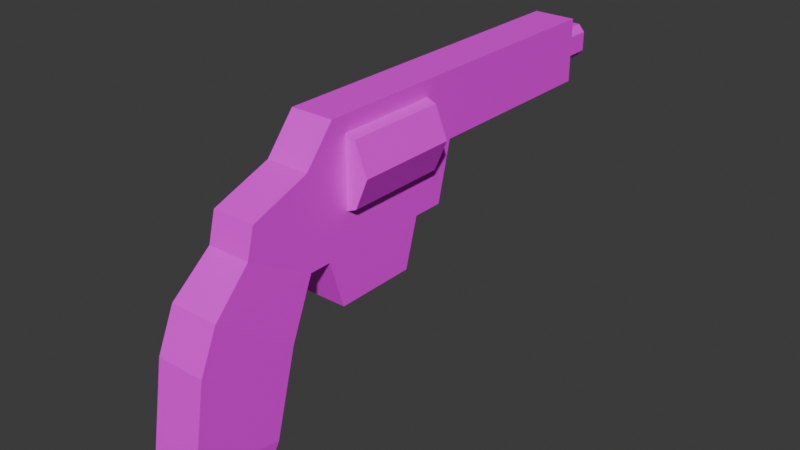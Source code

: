 # Source: revolver_common.blend  (saved by Blender 4.3.32; exported with 4.5.12 LTS)
import bpy
from mathutils import Matrix  # noqa: F401  (used for matrix-valued properties, if any)

bpy.ops.wm.read_factory_settings(use_empty=True)
scene = bpy.context.scene
scene.name = 'Scene'

# ---- collections
col_collection = bpy.data.collections.new('Collection'); scene.collection.children.link(col_collection)

# ---- images (referenced by path relative to the original .blend; pixels are not part of the script)
import os
ASSET_DIR = os.environ.get("B2B_ASSET_DIR", "")  # directory of the original .blend (textures are referenced by path, not embedded)
HERE = os.path.dirname(os.path.abspath(__file__))  # packed textures are extracted next to this script under _unpacked/

def load_image(name, relpath, width, height, colorspace="sRGB"):
    """Load a texture the original file referenced (path relative to the .blend, or extracted next to this script)."""
    p = next((c for c in (os.path.join(HERE, relpath), os.path.join(ASSET_DIR, relpath)) if relpath and os.path.exists(c)), "")
    if p:
        img = bpy.data.images.load(p, check_existing=True)
        img.name = name
    else:  # same state as the original file: an image datablock whose file is absent (Cycles renders it pink)
        img = bpy.data.images.new(name, width, height)
        img.source = "FILE"
        img.filepath = "//" + (relpath or name)
    img.colorspace_settings.name = colorspace
    return img
img_revolver_common_png = load_image('revolver_common.png', 'revolver_common.png', 1024, 1024, 'sRGB')

# ---- materials (node trees are filled in below, after node groups)
mat_material = bpy.data.materials.new('Material')
mat_material.alpha_threshold = 0.0
mat_material.roughness = 0.5
mat_material.line_color = (0.0, 0.0, 0.0, 1.0)

# ---- material node trees
mat_material.use_nodes = True; mat_material.node_tree.nodes.clear()
_N = mat_material.node_tree.nodes; _L = mat_material.node_tree.links
n0 = _N.new('ShaderNodeOutputMaterial'); n0.name = 'Material Output'; n0.location = (300, 300)
n1 = _N.new('ShaderNodeBsdfPrincipled'); n1.name = 'Principled BSDF'; n1.location = (10, 300)
n1.inputs[3].default_value = 1.45
n2 = _N.new('ShaderNodeTexImage'); n2.name = 'Image Texture'; n2.location = (-280, 280)
n2.image = img_revolver_common_png
_L.new(n1.outputs[0], n0.inputs[0])
_L.new(n2.outputs[0], n1.inputs[0])
n0.is_active_output = True

# ---- world
world_world = bpy.data.worlds.new('World'); scene.world = world_world
world_world.use_nodes = True; world_world.node_tree.nodes.clear()
_N = world_world.node_tree.nodes; _L = world_world.node_tree.links
n0 = _N.new('ShaderNodeOutputWorld'); n0.name = 'World Output'; n0.location = (300, 300)
n1 = _N.new('ShaderNodeBackground'); n1.name = 'Background'; n1.location = (10, 300)
n1.inputs[0].default_value = (0.05088, 0.05088, 0.05088, 1.0)
_L.new(n1.outputs[0], n0.inputs[0])
n0.is_active_output = True
world_world.color = (0.05088, 0.05088, 0.05088)
world_world.sun_shadow_jitter_overblur = 0.0

# ---- meshes
me_cube_001 = bpy.data.meshes.new('Cube.001')
me_cube_001.from_pydata([(-0.22, -1.1, -0.6), (-0.22, -0.8, 0.662), (-0.22, 0.6, -0.6), (-0.22, 0.75, 0.662), (0.0, -1.7, 0.08101), (-0.22, 0.75, 0.00101), (0.0, -2.17, -0.57), (-0.22, -1.1, 0.301), (0.0, 0.6, -0.6), (0.0, 0.75, 0.662), (0.0, -1.1, -0.6), (0.0, -0.8, 0.662), (-0.22, -1.7, 0.08101), (-0.25, -2.17, -0.57), (0.0, 0.75, 0.00101), (0.0, -1.1, 0.301), (-0.25, -1.37, -1.16), (0.0, -2.35, -0.98), (0.0, -1.37, -1.16), (-0.25, -2.35, -0.98), (-0.25, -1.599, -2.01), (0.0, -2.489, -1.81), (0.0, -1.599, -2.01), (-0.25, -2.489, -1.81), (-0.22, -1.679, -2.22), (0.0, -2.419, -2.18), (0.0, -1.679, -2.22), (-0.22, -2.419, -2.18), (0.0, 2.79, 0.509), (-0.22, -1.776, -0.2095), (0.0, -1.776, -0.2095), (0.0, 2.77, 0.00101), (0.22, -1.1, -0.6), (0.22, -0.8, 0.662), (0.22, 0.6, -0.6), (0.22, 0.75, 0.662), (0.22, 0.75, 0.00101), (0.22, -1.1, 0.301), (0.22, -1.7, 0.08101), (0.25, -2.17, -0.57), (0.25, -1.37, -1.16), (0.25, -2.35, -0.98), (0.25, -1.599, -2.01), (0.25, -2.489, -1.81), (0.22, -1.679, -2.22), (0.22, -2.419, -2.18), (0.22, -1.776, -0.2095), (-0.22, 2.77, 0.662), (0.0, 2.77, 0.662), (-0.22, 2.77, 0.00101), (0.0, 2.79, 0.1664), (0.22, 2.77, 0.662), (0.22, 2.77, 0.00101), (0.0, 3.1, 0.509), (0.0, 3.1, 0.1664), (-0.1019, 2.79, 0.509), (-0.1658, 2.79, 0.4358), (0.1658, 2.79, 0.4358), (0.1019, 2.79, 0.509), (-0.1658, 3.1, 0.4358), (-0.1019, 3.1, 0.509), (0.1019, 3.1, 0.509), (0.1658, 3.1, 0.4358), (-0.1658, 2.79, 0.2369), (-0.09891, 2.79, 0.1664), (0.09891, 2.79, 0.1664), (0.1658, 2.79, 0.2369), (-0.09891, 3.1, 0.1664), (-0.1658, 3.1, 0.2369), (0.1658, 3.1, 0.2369), (0.09891, 3.1, 0.1664), (0.22, 0.275, -0.6), (0.22, -0.875, -0.6), (-0.22, 0.275, -0.6), (-0.22, -0.875, -0.6), (0.0, 0.275, -0.6), (0.0, -0.875, -0.6), (0.0, -0.02502, 0.662), (-0.22, -0.02502, 0.662), (-0.22, -0.175, 0.151), (0.22, -0.02502, 0.662), (0.22, -0.175, 0.151), (0.22, 0.1319, -1.097), (0.22, -0.7181, -1.097), (-0.22, 0.1319, -1.097), (-0.22, -0.7181, -1.097), (0.0, 0.1319, -1.097), (0.0, -0.7181, -1.097), (-4.855e-09, 0.4146, 0.5924), (-4.855e-09, -0.6401, 0.5924), (0.314, 0.4146, 0.4623), (0.314, -0.6401, 0.4623), (0.4441, 0.4146, 0.1483), (0.4441, -0.6401, 0.1483), (0.314, 0.4146, -0.1657), (0.314, -0.6401, -0.1657), (-4.855e-09, 0.4146, -0.2958), (-4.855e-09, -0.6401, -0.2958), (-0.314, 0.4146, -0.1657), (-0.314, -0.6401, -0.1657), (-0.4441, 0.4146, 0.1483), (-0.4441, -0.6401, 0.1483), (-0.314, 0.4146, 0.4623), (-0.314, -0.6401, 0.4623)], [], [(79, 78, 3, 5), (29, 0, 7, 12), (29, 30, 4, 12), (0, 10, 18, 16), (13, 16, 19), (77, 78, 1, 11), (7, 15, 11, 1), (3, 9, 48, 47), (15, 7, 12, 4), (13, 29, 0, 16), (6, 13, 19, 17), (20, 22, 26, 24), (16, 18, 22, 20), (19, 16, 20, 23), (17, 19, 23, 21), (24, 26, 25, 27), (23, 20, 24, 27), (21, 23, 27, 25), (22, 21, 25, 26), (65, 50, 54, 70), (13, 6, 30, 29), (2, 5, 14, 8), (5, 3, 47, 49), (14, 5, 49, 31), (81, 36, 35, 80), (46, 38, 37, 32), (46, 38, 4, 30), (32, 40, 18, 10), (39, 41, 40), (77, 11, 33, 80), (37, 33, 11, 15), (35, 51, 48, 9), (15, 4, 38, 37), (39, 40, 32, 46), (6, 17, 41, 39), (42, 44, 26, 22), (40, 42, 22, 18), (41, 43, 42, 40), (17, 21, 43, 41), (44, 45, 25, 26), (43, 45, 44, 42), (21, 25, 45, 43), (47, 48, 28, 55), (39, 46, 30, 6), (34, 8, 14, 36), (36, 52, 51, 35), (14, 31, 52, 36), (50, 64, 67, 54), (28, 58, 61, 53), (31, 50, 65, 52), (52, 66, 57, 51), (69, 70, 54, 53, 61, 62), (57, 66, 69, 62), (47, 56, 63, 49), (58, 51, 57), (55, 28, 53, 60), (67, 68, 59, 60, 53, 54), (64, 49, 63), (65, 66, 52), (59, 56, 55, 60), (57, 62, 61, 58), (49, 64, 50, 31), (51, 58, 28, 48), (56, 47, 55), (63, 68, 67, 64), (69, 66, 65, 70), (63, 56, 59, 68), (10, 76, 72, 32), (0, 74, 76, 10), (75, 73, 2, 8), (71, 75, 8, 34), (75, 71, 82, 86), (71, 72, 83, 82), (74, 0, 7, 79), (73, 74, 79), (81, 71, 34, 36), (71, 81, 72), (7, 1, 78, 79), (37, 81, 80, 33), (9, 3, 78, 77), (9, 77, 80, 35), (72, 81, 37, 32), (79, 5, 2, 73), (87, 86, 82, 83), (87, 85, 84, 86), (76, 74, 85, 87), (74, 73, 84, 85), (73, 75, 86, 84), (72, 76, 87, 83), (88, 89, 91, 90), (90, 91, 93, 92), (92, 93, 95, 94), (94, 95, 97, 96), (96, 97, 99, 98), (98, 99, 101, 100), (91, 89, 103, 101, 99, 97, 95, 93), (100, 101, 103, 102), (102, 103, 89, 88), (88, 90, 92, 94, 96, 98, 100, 102)])
_uv = me_cube_001.uv_layers.new(name='UVMap')
_uv.uv.foreach_set('vector', [0.2924, 0.6306, 0.3303, 0.6306, 0.3303, 0.6496, 0.2924, 0.6496, 0.1407, 0.5737, 0.1407, 0.5737, 0.1407, 0.5737, 0.1407, 0.5737, 0.2355, 0.8013, 0.2545, 0.8013, 0.2924, 0.8013, 0.2924, 0.8013, 0.1786, 0.3716, 0.2166, 0.3716, 0.2166, 0.3716, 0.1786, 0.3716, 0.1786, 0.3716, 0.2545, 0.144, 0.1786, 0.3716, 0.3682, 0.7823, 0.4062, 0.7823, 0.4062, 0.8013, 0.3682, 0.8013, 0.2924, 0.8013, 0.2924, 0.8013, 0.3682, 0.8013, 0.4062, 0.8013, 0.4062, 0.7254, 0.3682, 0.7254, 0.3682, 0.7254, 0.4062, 0.7254, 0.2924, 0.8013, 0.2924, 0.8013, 0.2924, 0.8013, 0.2924, 0.8013, 0.1786, 0.3716, 0.2355, 0.3716, 0.1407, 0.144, 0.1786, 0.3716, 0.2166, 0.3716, 0.1786, 0.3716, 0.1786, 0.3716, 0.2166, 0.3716, 0.1786, 0.8013, 0.2166, 0.8013, 0.2166, 0.8013, 0.1786, 0.8013, 0.1786, 0.3716, 0.2166, 0.3716, 0.2166, 0.3716, 0.1786, 0.3716, 0.2545, 0.144, 0.2545, 0.144, 0.2545, 0.144, 0.2545, 0.144, 0.2166, 0.3716, 0.1786, 0.3716, 0.1786, 0.3716, 0.2166, 0.3716, 0.1786, 0.8013, 0.2166, 0.8013, 0.2166, 0.8013, 0.1786, 0.8013, 0.2545, 0.5737, 0.2545, 0.5737, 0.2545, 0.5737, 0.2545, 0.5737, 0.2166, 0.8013, 0.1786, 0.8013, 0.1786, 0.8013, 0.2166, 0.8013, 0.1407, 0.5737, 0.1407, 0.5737, 0.1407, 0.5737, 0.1407, 0.5737, 0.8729, 0.6697, 0.8729, 0.6758, 0.8729, 0.6758, 0.8729, 0.6697, 0.1786, 0.3716, 0.2166, 0.3716, 0.2545, 0.3716, 0.2355, 0.3716, 0.2545, 0.6496, 0.2924, 0.6496, 0.2924, 0.6875, 0.2545, 0.6875, 0.2924, 0.6496, 0.3303, 0.6496, 0.3303, 0.6496, 0.2924, 0.6496, 0.2924, 0.6875, 0.2924, 0.6496, 0.2924, 0.6496, 0.2924, 0.6875, 0.2924, 0.6306, 0.2924, 0.6496, 0.3303, 0.6496, 0.3303, 0.6306, 0.1407, 0.5737, 0.1407, 0.5737, 0.1407, 0.5737, 0.1407, 0.5737, 0.2355, 0.8013, 0.2924, 0.8013, 0.2924, 0.8013, 0.2545, 0.8013, 0.1786, 0.3716, 0.1786, 0.3716, 0.2166, 0.3716, 0.2166, 0.3716, 0.1786, 0.3716, 0.1786, 0.3716, 0.2545, 0.144, 0.3682, 0.7823, 0.3682, 0.8013, 0.4062, 0.8013, 0.4062, 0.7823, 0.2924, 0.8013, 0.4062, 0.8013, 0.3682, 0.8013, 0.2924, 0.8013, 0.4062, 0.7254, 0.4062, 0.7254, 0.3682, 0.7254, 0.3682, 0.7254, 0.2924, 0.8013, 0.2924, 0.8013, 0.2924, 0.8013, 0.2924, 0.8013, 0.1786, 0.3716, 0.1786, 0.3716, 0.1407, 0.144, 0.2355, 0.3716, 0.2166, 0.3716, 0.2166, 0.3716, 0.1786, 0.3716, 0.1786, 0.3716, 0.1786, 0.8013, 0.1786, 0.8013, 0.2166, 0.8013, 0.2166, 0.8013, 0.1786, 0.3716, 0.1786, 0.3716, 0.2166, 0.3716, 0.2166, 0.3716, 0.2545, 0.144, 0.2545, 0.144, 0.2545, 0.144, 0.2545, 0.144, 0.2166, 0.3716, 0.2166, 0.3716, 0.1786, 0.3716, 0.1786, 0.3716, 0.1786, 0.8013, 0.1786, 0.8013, 0.2166, 0.8013, 0.2166, 0.8013, 0.2545, 0.5737, 0.2545, 0.5737, 0.2545, 0.5737, 0.2545, 0.5737, 0.2166, 0.8013, 0.2166, 0.8013, 0.1786, 0.8013, 0.1786, 0.8013, 0.3303, 0.6496, 0.3682, 0.7254, 0.3279, 0.6875, 0.3279, 0.6715, 0.1786, 0.3716, 0.2355, 0.3716, 0.2545, 0.3716, 0.2166, 0.3716, 0.2545, 0.6496, 0.2545, 0.6875, 0.2924, 0.6875, 0.2924, 0.6496, 0.2924, 0.6496, 0.2924, 0.6496, 0.3303, 0.6496, 0.3303, 0.6496, 0.2924, 0.6875, 0.2924, 0.6875, 0.2924, 0.6496, 0.2924, 0.6496, 0.8729, 0.6758, 0.8729, 0.6697, 0.8729, 0.6697, 0.8729, 0.6758, 0.9061, 0.6758, 0.9061, 0.6598, 0.9061, 0.6598, 0.9061, 0.6758, 0.2924, 0.6875, 0.2948, 0.6875, 0.2948, 0.6814, 0.2924, 0.6496, 0.2924, 0.6496, 0.3095, 0.6589, 0.3218, 0.6589, 0.4062, 0.7254, 0.8876, 0.6472, 0.8729, 0.6697, 0.8729, 0.6758, 0.9061, 0.6758, 0.9061, 0.6598, 0.8999, 0.6472, 0.8999, 0.6472, 0.8876, 0.6472, 0.8876, 0.6472, 0.8999, 0.6472, 0.3303, 0.6496, 0.3218, 0.6589, 0.3095, 0.6589, 0.2924, 0.6496, 0.3279, 0.6715, 0.4062, 0.7254, 0.3218, 0.6589, 0.9061, 0.6598, 0.9061, 0.6758, 0.9061, 0.6758, 0.9061, 0.6598, 0.8729, 0.6697, 0.8876, 0.6472, 0.8999, 0.6472, 0.9061, 0.6598, 0.9061, 0.6758, 0.8729, 0.6758, 0.2948, 0.6814, 0.2924, 0.6496, 0.3095, 0.6589, 0.2948, 0.6814, 0.3095, 0.6589, 0.2924, 0.6496, 0.8999, 0.6472, 0.8999, 0.6472, 0.9061, 0.6598, 0.9061, 0.6598, 0.8999, 0.6472, 0.8999, 0.6472, 0.9061, 0.6598, 0.9061, 0.6598, 0.2924, 0.6496, 0.2948, 0.6814, 0.2948, 0.6875, 0.2924, 0.6875, 0.4062, 0.7254, 0.3279, 0.6715, 0.3279, 0.6875, 0.3682, 0.7254, 0.3218, 0.6589, 0.3303, 0.6496, 0.3279, 0.6715, 0.8876, 0.6472, 0.8876, 0.6472, 0.8729, 0.6697, 0.8729, 0.6697, 0.8876, 0.6472, 0.8876, 0.6472, 0.8729, 0.6697, 0.8729, 0.6697, 0.8876, 0.6472, 0.8999, 0.6472, 0.8999, 0.6472, 0.8876, 0.6472, 0.2166, 0.8013, 0.1407, 0.5737, 0.1407, 0.5737, 0.1786, 0.8013, 0.1786, 0.8013, 0.1407, 0.5737, 0.1407, 0.5737, 0.2166, 0.8013, 0.1407, 0.5737, 0.1407, 0.5737, 0.2545, 0.6496, 0.2545, 0.6875, 0.1407, 0.5737, 0.1407, 0.5737, 0.2545, 0.6875, 0.2545, 0.6496, 0.1407, 0.5737, 0.1407, 0.5737, 0.1407, 0.5737, 0.1407, 0.5737, 0.1407, 0.5737, 0.1407, 0.5737, 0.1407, 0.5737, 0.1407, 0.5737, 0.1407, 0.5737, 0.1407, 0.5737, 0.2924, 0.5737, 0.2924, 0.5927, 0.1407, 0.5737, 0.1407, 0.5737, 0.2924, 0.6306, 0.2924, 0.6306, 0.1407, 0.5737, 0.2545, 0.6496, 0.2924, 0.6496, 0.1407, 0.5737, 0.2924, 0.5927, 0.1407, 0.5737, 0.2924, 0.5737, 0.3303, 0.5737, 0.3303, 0.5927, 0.2924, 0.5927, 0.2924, 0.5737, 0.2924, 0.5927, 0.3303, 0.5927, 0.3303, 0.5737, 0.3682, 0.7254, 0.4062, 0.7254, 0.4062, 0.7444, 0.3682, 0.7444, 0.3682, 0.7254, 0.3682, 0.7444, 0.4062, 0.7444, 0.4062, 0.7254, 0.1407, 0.5737, 0.2924, 0.5927, 0.2924, 0.5737, 0.1407, 0.5737, 0.2924, 0.6306, 0.2924, 0.6496, 0.2545, 0.6496, 0.1407, 0.5737, 0.1407, 0.5737, 0.1407, 0.5737, 0.1407, 0.5737, 0.1407, 0.5737, 0.1407, 0.5737, 0.1407, 0.5737, 0.1407, 0.5737, 0.1407, 0.5737, 0.1407, 0.5737, 0.1407, 0.5737, 0.1407, 0.5737, 0.1407, 0.5737, 0.1407, 0.5737, 0.1407, 0.5737, 0.1407, 0.5737, 0.1407, 0.5737, 0.1407, 0.5737, 0.1407, 0.5737, 0.1407, 0.5737, 0.1407, 0.5737, 0.1407, 0.5737, 0.1407, 0.5737, 0.1407, 0.5737, 0.1407, 0.5737, 0.8939, 0.7652, 0.8939, 0.9188, 0.8555, 0.9188, 0.8555, 0.7652, 0.8555, 0.7652, 0.8555, 0.9188, 0.8171, 0.9188, 0.8171, 0.7652, 0.8171, 0.7652, 0.8171, 0.9188, 0.7786, 0.9188, 0.7786, 0.7652, 0.7786, 0.7652, 0.7786, 0.9188, 0.7402, 0.9188, 0.7402, 0.7652, 0.7402, 0.7652, 0.7402, 0.9188, 0.7018, 0.9188, 0.7018, 0.7652, 0.7018, 0.7652, 0.7018, 0.9188, 0.6634, 0.9188, 0.6634, 0.7652, 0.7156, 0.7405, 0.6634, 0.7621, 0.6113, 0.7405, 0.5897, 0.6884, 0.6113, 0.6362, 0.6634, 0.6146, 0.7156, 0.6362, 0.7372, 0.6884, 0.6634, 0.7652, 0.6634, 0.9188, 0.625, 0.9188, 0.625, 0.7652, 0.625, 0.7652, 0.625, 0.9188, 0.5866, 0.9188, 0.5866, 0.7652, 0.8171, 0.7621, 0.8692, 0.7405, 0.8908, 0.6884, 0.8692, 0.6362, 0.8171, 0.6146, 0.7649, 0.6362, 0.7433, 0.6884, 0.7649, 0.7405])
me_cube_001.materials.append(mat_material)
me_cube_001.update()

# ---- objects
ob_gun = bpy.data.objects.new('gun', me_cube_001)

# ---- transforms, parenting, visibility, modifiers, constraints
ob_gun.location = (0.0, 0.0, 0.0)

# ---- collection membership
col_collection.objects.link(ob_gun)

# ---- scene / render settings (as saved in the file)
scene.frame_start = 1; scene.frame_end = 250; scene.frame_set(1)
scene.render.engine = 'BLENDER_EEVEE_NEXT'
bpy.context.view_layer.update()

# ---- added for rendering (the .blend has no active camera and no usable light): camera, sun
cam_auto = bpy.data.cameras.new('AutoCamera')
cam_auto.lens = 50.0
cam_auto.sensor_width = 36.0
cam_auto.clip_end = 1000.0
ob_auto_camera = bpy.data.objects.new('AutoCamera', cam_auto)
scene.collection.objects.link(ob_auto_camera)
ob_auto_camera.location = (5.8756, -6.74506, 3.92149)
ob_auto_camera.rotation_euler = (1.09748, -7.21219e-08, 0.694738)
scene.camera = ob_auto_camera
light_auto_sun = bpy.data.lights.new('AutoSun', 'SUN')
light_auto_sun.energy = 3.0
light_auto_sun.angle = 0.0523599
ob_auto_sun = bpy.data.objects.new('AutoSun', light_auto_sun)
scene.collection.objects.link(ob_auto_sun)
ob_auto_sun.rotation_euler = (0.872665, 0.174533, 0.523599)
bpy.context.view_layer.update()
